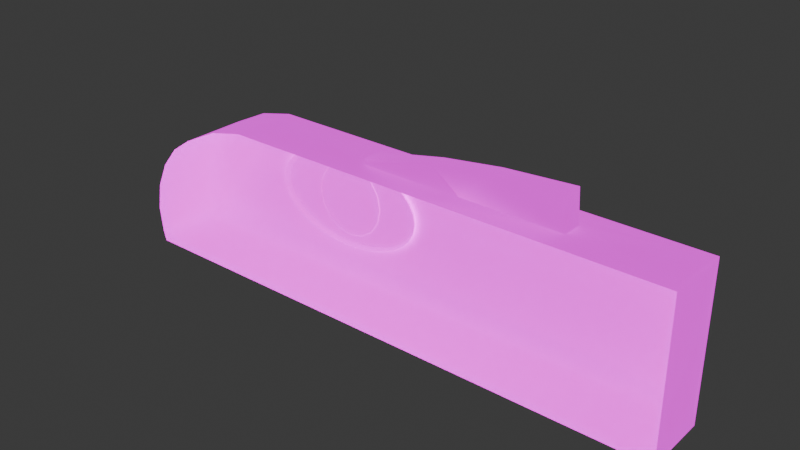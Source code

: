 # Source: eye-fish.blend  (saved by Blender 4.3.32; exported with 4.5.12 LTS)
import bpy
from mathutils import Matrix  # noqa: F401  (used for matrix-valued properties, if any)

bpy.ops.wm.read_factory_settings(use_empty=True)
scene = bpy.context.scene
scene.name = 'Scene'

# ---- collections
col_collection = bpy.data.collections.new('Collection'); scene.collection.children.link(col_collection)

# ---- images (referenced by path relative to the original .blend; pixels are not part of the script)
import os
ASSET_DIR = os.environ.get("B2B_ASSET_DIR", "")  # directory of the original .blend (textures are referenced by path, not embedded)
HERE = os.path.dirname(os.path.abspath(__file__))  # packed textures are extracted next to this script under _unpacked/

def load_image(name, relpath, width, height, colorspace="sRGB"):
    """Load a texture the original file referenced (path relative to the .blend, or extracted next to this script)."""
    p = next((c for c in (os.path.join(HERE, relpath), os.path.join(ASSET_DIR, relpath)) if relpath and os.path.exists(c)), "")
    if p:
        img = bpy.data.images.load(p, check_existing=True)
        img.name = name
    else:  # same state as the original file: an image datablock whose file is absent (Cycles renders it pink)
        img = bpy.data.images.new(name, width, height)
        img.source = "FILE"
        img.filepath = "//" + (relpath or name)
    img.colorspace_settings.name = colorspace
    return img
img_eye_fish_color = load_image('eye-fish-color', 'eye-fish-color.png', 1024, 1024, 'sRGB')
img_eye_fish_light = load_image('eye-fish-light', 'eye-fish-light.png', 1024, 1024, 'sRGB')

# ---- materials (node trees are filled in below, after node groups)
mat_material_001 = bpy.data.materials.new('Material.001')

# ---- material node trees
mat_material_001.use_nodes = True; mat_material_001.node_tree.nodes.clear()
_N = mat_material_001.node_tree.nodes; _L = mat_material_001.node_tree.links
n0 = _N.new('ShaderNodeBsdfPrincipled'); n0.name = 'Principled BSDF'; n0.location = (10, 300)
n0.inputs[28].default_value = 1.0
n1 = _N.new('ShaderNodeOutputMaterial'); n1.name = 'Material Output'; n1.location = (300, 300)
n2 = _N.new('ShaderNodeTexImage'); n2.name = 'Image Texture'; n2.location = (-241, 205)
n2.width = 168
n2.hide = True
n2.image = img_eye_fish_color
n3 = _N.new('ShaderNodeTexImage'); n3.name = 'Image Texture.001'; n3.location = (-238, 30)
n3.width = 174
n3.hide = True
n3.image = img_eye_fish_light
_L.new(n0.outputs[0], n1.inputs[0])
_L.new(n2.outputs[0], n0.inputs[0])
_L.new(n3.outputs[0], n0.inputs[27])
n1.is_active_output = True

# ---- world
world_world = bpy.data.worlds.new('World'); scene.world = world_world
world_world.use_nodes = True; world_world.node_tree.nodes.clear()
_N = world_world.node_tree.nodes; _L = world_world.node_tree.links
n0 = _N.new('ShaderNodeOutputWorld'); n0.name = 'World Output'; n0.location = (300, 300)
n1 = _N.new('ShaderNodeBackground'); n1.name = 'Background'; n1.location = (10, 300)
n1.inputs[0].default_value = (0.05088, 0.05088, 0.05088, 1.0)
_L.new(n1.outputs[0], n0.inputs[0])
n0.is_active_output = True
world_world.color = (0.05088, 0.05088, 0.05088)
world_world.sun_shadow_jitter_overblur = 0.0

# ---- meshes
me_eyefish = bpy.data.meshes.new('EyeFish')
me_eyefish.from_pydata([(4.772e-08, 0.9029, 2.512), (1.962e-08, 0.3346, 1.287), (3.848e-08, 0.8751, 2.134), (3.232e-08, 0.7944, 1.792), (2.616e-08, 0.6686, 1.521), (2e-08, 0.5102, 1.347), (0.2809, 0.9029, 2.528), (0.694, 0.3346, 1.326), (0.4086, 0.8751, 2.157), (0.5237, 0.7944, 1.822), (0.6151, 0.6686, 1.556), (0.6738, 0.5102, 1.385), (0.551, 0.9029, 2.576), (1.361, 0.3346, 1.444), (0.8015, 0.8751, 2.226), (1.027, 0.7944, 1.91), (1.207, 0.6686, 1.66), (1.322, 0.5102, 1.499), (0.8, 0.9029, 2.653), (1.976, 0.3346, 1.634), (1.164, 0.8751, 2.338), (1.491, 0.7944, 2.054), (1.752, 0.6686, 1.828), (1.919, 0.5102, 1.684), (1.018, 0.9029, 2.756), (2.516, 0.3346, 1.89), (1.481, 0.8751, 2.489), (1.898, 0.7944, 2.247), (2.23, 0.6686, 2.055), (2.442, 0.5102, 1.932), (1.197, 0.9029, 2.883), (2.958, 0.3346, 2.202), (1.741, 0.8751, 2.672), (2.232, 0.7944, 2.482), (2.622, 0.6686, 2.332), (2.872, 0.5102, 2.235), (1.33, 0.9029, 3.027), (3.287, 0.3346, 2.558), (1.935, 0.8751, 2.882), (2.48, 0.7944, 2.751), (2.913, 0.6686, 2.647), (3.191, 0.5102, 2.581), (1.412, 0.9029, 3.183), (3.489, 0.3346, 2.944), (2.054, 0.8751, 3.109), (2.633, 0.7944, 3.042), (3.092, 0.6686, 2.99), (3.387, 0.5102, 2.956), (1.44, 0.9029, 3.346), (3.558, 0.3346, 3.346), (2.094, 0.8751, 3.346), (2.685, 0.7944, 3.346), (3.153, 0.6686, 3.346), (3.454, 0.5102, 3.346), (1.412, 0.9029, 3.508), (3.489, 0.3346, 3.747), (2.054, 0.8751, 3.582), (2.633, 0.7944, 3.649), (3.092, 0.6686, 3.701), (3.387, 0.5102, 3.735), (1.33, 0.9029, 3.664), (3.287, 0.3346, 4.133), (1.935, 0.8751, 3.809), (2.48, 0.7944, 3.94), (2.913, 0.6686, 4.044), (3.191, 0.5102, 4.11), (1.197, 0.9029, 3.808), (2.958, 0.3346, 4.489), (1.741, 0.8751, 4.019), (2.232, 0.7944, 4.209), (2.622, 0.6686, 4.359), (2.872, 0.5102, 4.456), (1.018, 0.9029, 3.935), (2.516, 0.3346, 4.801), (1.481, 0.8751, 4.202), (1.898, 0.7944, 4.444), (2.23, 0.6686, 4.636), (2.442, 0.5102, 4.759), (0.8, 0.9029, 4.038), (1.976, 0.3346, 5.057), (1.164, 0.8751, 4.353), (1.491, 0.7944, 4.637), (1.752, 0.6686, 4.863), (1.919, 0.5102, 5.007), (0.551, 0.9029, 4.115), (1.361, 0.3346, 5.247), (0.8015, 0.8751, 4.465), (1.027, 0.7944, 4.781), (1.207, 0.6686, 5.031), (1.322, 0.5102, 5.192), (0.2809, 0.9029, 4.163), (0.694, 0.3346, 5.365), (0.4086, 0.8751, 4.534), (0.5237, 0.7944, 4.869), (0.6151, 0.6686, 5.135), (0.6738, 0.5102, 5.306), (1.076e-08, 0.9029, 4.179), (1.962e-08, 0.3346, 5.404), (1.384e-08, 0.8751, 4.557), (1.692e-08, 0.7944, 4.899), (1.692e-08, 0.6686, 5.17), (2e-08, 0.5102, 5.344), (-0.2809, 0.9029, 4.163), (-0.694, 0.3346, 5.365), (-0.4086, 0.8751, 4.534), (-0.5237, 0.7944, 4.869), (-0.6151, 0.6686, 5.135), (-0.6738, 0.5102, 5.306), (-0.551, 0.9029, 4.115), (-1.361, 0.3346, 5.247), (-0.8015, 0.8751, 4.465), (-1.027, 0.7944, 4.781), (-1.207, 0.6686, 5.031), (-1.322, 0.5102, 5.192), (-0.8, 0.9029, 4.038), (-1.976, 0.3346, 5.057), (-1.164, 0.8751, 4.353), (-1.491, 0.7944, 4.637), (-1.752, 0.6686, 4.863), (-1.919, 0.5102, 5.007), (-1.018, 0.9029, 3.935), (-2.516, 0.3346, 4.801), (-1.481, 0.8751, 4.202), (-1.898, 0.7944, 4.444), (-2.23, 0.6686, 4.636), (-2.442, 0.5102, 4.759), (-1.197, 0.9029, 3.808), (-2.958, 0.3346, 4.489), (-1.741, 0.8751, 4.019), (-2.232, 0.7944, 4.209), (-2.622, 0.6686, 4.359), (-2.872, 0.5102, 4.456), (-1.33, 0.9029, 3.664), (-3.287, 0.3346, 4.133), (-1.935, 0.8751, 3.809), (-2.48, 0.7944, 3.94), (-2.913, 0.6686, 4.044), (-3.191, 0.5102, 4.11), (-1.412, 0.9029, 3.508), (-3.489, 0.3346, 3.747), (-2.054, 0.8751, 3.582), (-2.633, 0.7944, 3.649), (-3.092, 0.6686, 3.701), (-3.387, 0.5102, 3.735), (-1.44, 0.9029, 3.346), (-3.558, 0.3346, 3.346), (-2.094, 0.8751, 3.346), (-2.685, 0.7944, 3.346), (-3.153, 0.6686, 3.346), (-3.454, 0.5102, 3.346), (-1.412, 0.9029, 3.183), (-3.489, 0.3346, 2.944), (-2.054, 0.8751, 3.109), (-2.633, 0.7944, 3.042), (-3.092, 0.6686, 2.99), (-3.387, 0.5102, 2.956), (-1.33, 0.9029, 3.027), (-3.287, 0.3346, 2.558), (-1.935, 0.8751, 2.882), (-2.48, 0.7944, 2.751), (-2.913, 0.6686, 2.647), (-3.191, 0.5102, 2.581), (-1.197, 0.9029, 2.883), (-2.958, 0.3346, 2.202), (-1.741, 0.8751, 2.672), (-2.232, 0.7944, 2.482), (-2.622, 0.6686, 2.332), (-2.872, 0.5102, 2.235), (-1.018, 0.9029, 2.756), (-2.516, 0.3346, 1.89), (-1.481, 0.8751, 2.489), (-1.898, 0.7944, 2.247), (-2.23, 0.6686, 2.055), (-2.442, 0.5102, 1.932), (-0.8, 0.9029, 2.653), (-1.976, 0.3346, 1.634), (-1.164, 0.8751, 2.338), (-1.491, 0.7944, 2.054), (-1.752, 0.6686, 1.828), (-1.919, 0.5102, 1.684), (-0.551, 0.9029, 2.576), (-1.361, 0.3346, 1.444), (-0.8015, 0.8751, 2.226), (-1.027, 0.7944, 1.91), (-1.207, 0.6686, 1.66), (-1.322, 0.5102, 1.499), (-0.2809, 0.9029, 2.528), (-0.694, 0.3346, 1.326), (-0.4086, 0.8751, 2.157), (-0.5237, 0.7944, 1.822), (-0.6151, 0.6686, 1.556), (-0.6738, 0.5102, 1.385), (-7.996, -2.834, 0.07261), (16.05, -2.834, 0.009703), (16.05, -2.834, 6.513), (16.05, -2.834, 3.261), (-5.864, -2.834, 5.392), (-8.109, -2.834, 0.5048), (-6.788, -2.834, 4.757), (-7.534, -2.834, 3.854), (-8.031, -2.834, 2.773), (-8.229, -2.834, 1.619), (-5.517, 0.5401, 3.704), (-7.387, 0.5401, 0.6378), (-7.996, -0.02665, 0.07261), (-3.634, 0.5401, 5.957), (2.95, -1.021, 6.523), (15.48, 0.5401, 0.578), (16.05, -0.02665, 0.009703), (15.48, 0.5401, 5.946), (11.58, -1.021, 6.513), (15.48, 0.5401, 3.273), (16.05, -0.02665, 3.261), (-7.532, 0.5401, 1.217), (-8.109, -0.02665, 0.5048), (-5.864, -0.02665, 5.392), (-5.768, 0.5401, 4.922), (-8.229, -0.02665, 1.619), (-7.608, 0.5401, 2.096), (-8.031, -0.02665, 2.773), (-7.426, 0.5401, 2.997), (-7.534, -0.02665, 3.854), (-7.018, 0.5401, 3.816), (-6.788, -0.02665, 4.757), (-6.445, 0.5401, 4.473), (11.58, -1.84, 6.513), (2.95, -1.84, 6.523), (16.05, -0.02665, 6.513), (11.58, -1.707, 7.984), (2.951, -1.84, 6.754), (2.951, -1.021, 6.754), (11.58, -1.154, 7.984), (7.264, -1.84, 6.518), (6.253, -0.02665, 6.518), (5.922, 0.5401, 5.952), (6.253, -2.834, 6.518), (7.264, -1.021, 6.518), (8.548, -1.754, 7.76), (6.007, -1.793, 7.399), (7.264, -1.84, 6.518), (6.007, -1.068, 7.399), (8.548, -1.107, 7.76), (7.264, -1.021, 6.518), (-2.746, -2.713, 6.523), (-4.254, -2.834, 6.176), (-2.746, -2.834, 6.523), (-4.254, -0.02665, 6.176), (-2.746, -0.1483, 6.523), (-2.746, -0.02665, 6.523), (-3.632, 0.5312, 5.966), (-2.28e-08, 0.9391, 3.55), (1.171e-09, 0.5158, 4.909), (-1.381e-08, 0.9069, 4.07), (-4.822e-09, 0.8151, 4.511), (-1.826e-09, 0.6778, 4.805), (0.09573, 0.9391, 3.531), (0.6156, 0.5158, 4.786), (0.2947, 0.9069, 4.011), (0.4633, 0.8151, 4.419), (0.576, 0.6778, 4.691), (0.1769, 0.9391, 3.477), (1.137, 0.5158, 4.437), (0.5445, 0.9069, 3.844), (0.8561, 0.8151, 4.156), (1.064, 0.6778, 4.364), (0.2311, 0.9391, 3.396), (1.486, 0.5158, 3.916), (0.7114, 0.9069, 3.595), (1.119, 0.8151, 3.763), (1.391, 0.6778, 3.876), (0.2502, 0.9391, 3.3), (1.609, 0.5158, 3.3), (0.77, 0.9069, 3.3), (1.211, 0.8151, 3.3), (1.505, 0.6778, 3.3), (0.2311, 0.9391, 3.204), (1.486, 0.5158, 2.684), (0.7114, 0.9069, 3.005), (1.119, 0.8151, 2.837), (1.391, 0.6778, 2.724), (0.1769, 0.9391, 3.123), (1.137, 0.5158, 2.163), (0.5445, 0.9069, 2.756), (0.8561, 0.8151, 2.444), (1.064, 0.6778, 2.236), (0.09573, 0.9391, 3.069), (0.6156, 0.5158, 1.814), (0.2947, 0.9069, 2.589), (0.4633, 0.8151, 2.181), (0.576, 0.6778, 1.909), (-2.28e-08, 0.9391, 3.05), (1.171e-09, 0.5158, 1.691), (-1.381e-08, 0.9069, 2.53), (-4.822e-09, 0.8151, 2.089), (-1.826e-09, 0.6778, 1.795), (-0.09573, 0.9391, 3.069), (-0.6156, 0.5158, 1.814), (-0.2947, 0.9069, 2.589), (-0.4633, 0.8151, 2.181), (-0.576, 0.6778, 1.909), (-0.1769, 0.9391, 3.123), (-1.137, 0.5158, 2.163), (-0.5445, 0.9069, 2.756), (-0.8561, 0.8151, 2.444), (-1.064, 0.6778, 2.236), (-0.2311, 0.9391, 3.204), (-1.486, 0.5158, 2.684), (-0.7114, 0.9069, 3.005), (-1.119, 0.8151, 2.837), (-1.391, 0.6778, 2.724), (-0.2502, 0.9391, 3.3), (-1.609, 0.5158, 3.3), (-0.77, 0.9069, 3.3), (-1.211, 0.8151, 3.3), (-1.505, 0.6778, 3.3), (-0.2311, 0.9391, 3.396), (-1.486, 0.5158, 3.916), (-0.7114, 0.9069, 3.595), (-1.119, 0.8151, 3.763), (-1.391, 0.6778, 3.876), (-0.1769, 0.9391, 3.477), (-1.137, 0.5158, 4.437), (-0.5445, 0.9069, 3.844), (-0.8561, 0.8151, 4.156), (-1.064, 0.6778, 4.364), (-0.09573, 0.9391, 3.531), (-0.6156, 0.5158, 4.786), (-0.2947, 0.9069, 4.011), (-0.4633, 0.8151, 4.419), (-0.576, 0.6778, 4.691)], [], [(7, 1, 5, 11), (11, 5, 4, 10), (10, 4, 3, 9), (9, 3, 2, 8), (8, 2, 0, 6), (13, 7, 11, 17), (17, 11, 10, 16), (16, 10, 9, 15), (15, 9, 8, 14), (14, 8, 6, 12), (19, 13, 17, 23), (23, 17, 16, 22), (22, 16, 15, 21), (21, 15, 14, 20), (20, 14, 12, 18), (25, 19, 23, 29), (29, 23, 22, 28), (28, 22, 21, 27), (27, 21, 20, 26), (26, 20, 18, 24), (31, 25, 29, 35), (35, 29, 28, 34), (34, 28, 27, 33), (33, 27, 26, 32), (32, 26, 24, 30), (37, 31, 35, 41), (41, 35, 34, 40), (40, 34, 33, 39), (39, 33, 32, 38), (38, 32, 30, 36), (43, 37, 41, 47), (47, 41, 40, 46), (46, 40, 39, 45), (45, 39, 38, 44), (44, 38, 36, 42), (49, 43, 47, 53), (53, 47, 46, 52), (52, 46, 45, 51), (51, 45, 44, 50), (50, 44, 42, 48), (55, 49, 53, 59), (59, 53, 52, 58), (58, 52, 51, 57), (57, 51, 50, 56), (56, 50, 48, 54), (61, 55, 59, 65), (65, 59, 58, 64), (64, 58, 57, 63), (63, 57, 56, 62), (62, 56, 54, 60), (67, 61, 65, 71), (71, 65, 64, 70), (70, 64, 63, 69), (69, 63, 62, 68), (68, 62, 60, 66), (73, 67, 71, 77), (77, 71, 70, 76), (76, 70, 69, 75), (75, 69, 68, 74), (74, 68, 66, 72), (79, 73, 77, 83), (83, 77, 76, 82), (82, 76, 75, 81), (81, 75, 74, 80), (80, 74, 72, 78), (85, 79, 83, 89), (89, 83, 82, 88), (88, 82, 81, 87), (87, 81, 80, 86), (86, 80, 78, 84), (91, 85, 89, 95), (95, 89, 88, 94), (94, 88, 87, 93), (93, 87, 86, 92), (92, 86, 84, 90), (97, 91, 95, 101), (101, 95, 94, 100), (100, 94, 93, 99), (99, 93, 92, 98), (98, 92, 90, 96), (103, 97, 101, 107), (107, 101, 100, 106), (106, 100, 99, 105), (105, 99, 98, 104), (104, 98, 96, 102), (109, 103, 107, 113), (113, 107, 106, 112), (112, 106, 105, 111), (111, 105, 104, 110), (110, 104, 102, 108), (115, 109, 113, 119), (119, 113, 112, 118), (118, 112, 111, 117), (117, 111, 110, 116), (116, 110, 108, 114), (121, 115, 119, 125), (125, 119, 118, 124), (124, 118, 117, 123), (123, 117, 116, 122), (122, 116, 114, 120), (127, 121, 125, 131), (131, 125, 124, 130), (130, 124, 123, 129), (129, 123, 122, 128), (128, 122, 120, 126), (133, 127, 131, 137), (137, 131, 130, 136), (136, 130, 129, 135), (135, 129, 128, 134), (134, 128, 126, 132), (139, 133, 137, 143), (143, 137, 136, 142), (142, 136, 135, 141), (141, 135, 134, 140), (140, 134, 132, 138), (145, 139, 143, 149), (149, 143, 142, 148), (148, 142, 141, 147), (147, 141, 140, 146), (146, 140, 138, 144), (151, 145, 149, 155), (155, 149, 148, 154), (154, 148, 147, 153), (153, 147, 146, 152), (152, 146, 144, 150), (157, 151, 155, 161), (161, 155, 154, 160), (160, 154, 153, 159), (159, 153, 152, 158), (158, 152, 150, 156), (163, 157, 161, 167), (167, 161, 160, 166), (166, 160, 159, 165), (165, 159, 158, 164), (164, 158, 156, 162), (169, 163, 167, 173), (173, 167, 166, 172), (172, 166, 165, 171), (171, 165, 164, 170), (170, 164, 162, 168), (175, 169, 173, 179), (179, 173, 172, 178), (178, 172, 171, 177), (177, 171, 170, 176), (176, 170, 168, 174), (181, 175, 179, 185), (185, 179, 178, 184), (184, 178, 177, 183), (183, 177, 176, 182), (182, 176, 174, 180), (187, 181, 185, 191), (191, 185, 184, 190), (190, 184, 183, 189), (189, 183, 182, 188), (188, 182, 180, 186), (1, 187, 191, 5), (5, 191, 190, 4), (4, 190, 189, 3), (3, 189, 188, 2), (2, 188, 186, 0), (232, 226, 243, 245, 235), (213, 218, 202), (212, 227, 194, 195), (203, 213, 202, 211, 207), (202, 216, 205, 234, 209, 211), (208, 212, 195, 193), (192, 197, 214, 204), (201, 217, 214, 197), (199, 221, 219, 200), (198, 223, 221, 199), (200, 219, 217, 201), (224, 216, 202), (222, 224, 202), (220, 222, 202), (218, 220, 202), (196, 215, 223, 198), (206, 226, 229, 230), (208, 204, 203, 207), (233, 227, 209, 234), (212, 208, 207, 211), (227, 212, 211, 209), (214, 217, 218, 213), (217, 219, 220, 218), (219, 221, 222, 220), (221, 223, 224, 222), (223, 215, 216, 224), (206, 236, 233, 248, 247), (213, 203, 204, 214), (204, 208, 193, 192), (226, 206, 247, 243), (236, 210, 227, 233), (249, 248, 233, 234, 205), (210, 225, 194, 227), (210, 236, 242, 241, 231), (225, 210, 231, 228), (240, 230, 229, 238), (231, 241, 237, 228), (236, 206, 230, 240, 242), (232, 225, 228, 237, 239), (225, 232, 235, 194), (205, 216, 215, 246, 249), (237, 238, 239), (240, 241, 242), (240, 238, 237, 241), (226, 232, 239, 238, 229), (243, 244, 245), (246, 247, 248, 249), (243, 247, 246, 244), (196, 244, 246, 215), (251, 256, 259, 254), (254, 259, 258, 253), (253, 258, 257, 252), (252, 257, 255, 250), (256, 261, 264, 259), (259, 264, 263, 258), (258, 263, 262, 257), (257, 262, 260, 255), (261, 266, 269, 264), (264, 269, 268, 263), (263, 268, 267, 262), (262, 267, 265, 260), (266, 271, 274, 269), (269, 274, 273, 268), (268, 273, 272, 267), (267, 272, 270, 265), (271, 276, 279, 274), (274, 279, 278, 273), (273, 278, 277, 272), (272, 277, 275, 270), (276, 281, 284, 279), (279, 284, 283, 278), (278, 283, 282, 277), (277, 282, 280, 275), (281, 286, 289, 284), (284, 289, 288, 283), (283, 288, 287, 282), (282, 287, 285, 280), (286, 291, 294, 289), (289, 294, 293, 288), (288, 293, 292, 287), (287, 292, 290, 285), (291, 296, 299, 294), (294, 299, 298, 293), (293, 298, 297, 292), (292, 297, 295, 290), (296, 301, 304, 299), (299, 304, 303, 298), (298, 303, 302, 297), (297, 302, 300, 295), (301, 306, 309, 304), (304, 309, 308, 303), (303, 308, 307, 302), (302, 307, 305, 300), (306, 311, 314, 309), (309, 314, 313, 308), (308, 313, 312, 307), (307, 312, 310, 305), (311, 316, 319, 314), (314, 319, 318, 313), (313, 318, 317, 312), (312, 317, 315, 310), (316, 321, 324, 319), (319, 324, 323, 318), (318, 323, 322, 317), (317, 322, 320, 315), (321, 326, 329, 324), (324, 329, 328, 323), (323, 328, 327, 322), (322, 327, 325, 320), (326, 251, 254, 329), (329, 254, 253, 328), (328, 253, 252, 327), (327, 252, 250, 325), (250, 255, 260, 265, 270, 275, 280, 285, 290, 295, 300, 305, 310, 315, 320, 325)])
me_eyefish.polygons.foreach_set('use_smooth', [True] * 274)
_uv = me_eyefish.uv_layers.new(name='UVMap')
_uv.uv.foreach_set('vector', [0.7747, 0.5346, 0.7737, 0.506, 0.7814, 0.5059, 0.7824, 0.5336, 0.7824, 0.5336, 0.7814, 0.5059, 0.7898, 0.5055, 0.7907, 0.5308, 0.7018, 0.1241, 0.7018, 0.1496, 0.6907, 0.149, 0.6907, 0.1273, 0.6907, 0.1273, 0.6907, 0.149, 0.6766, 0.1482, 0.6766, 0.1312, 0.6766, 0.1312, 0.6766, 0.1482, 0.661, 0.1473, 0.661, 0.1356, 0.7767, 0.5619, 0.7747, 0.5346, 0.7824, 0.5336, 0.7843, 0.5601, 0.7843, 0.5601, 0.7824, 0.5336, 0.7907, 0.5308, 0.7924, 0.555, 0.6989, 0.09946, 0.7018, 0.1241, 0.6907, 0.1273, 0.6882, 0.1063, 0.6882, 0.1063, 0.6907, 0.1273, 0.6766, 0.1312, 0.6747, 0.1149, 0.6747, 0.1149, 0.6766, 0.1312, 0.661, 0.1356, 0.6597, 0.1244, 0.7795, 0.5868, 0.7767, 0.5619, 0.7843, 0.5601, 0.787, 0.5843, 0.787, 0.5843, 0.7843, 0.5601, 0.7924, 0.555, 0.795, 0.5771, 0.6932, 0.07656, 0.6989, 0.09946, 0.6882, 0.1063, 0.6834, 0.08678, 0.6834, 0.08678, 0.6882, 0.1063, 0.6747, 0.1149, 0.6709, 0.09965, 0.6709, 0.09965, 0.6747, 0.1149, 0.6597, 0.1244, 0.6571, 0.1139, 0.7831, 0.6085, 0.7795, 0.5868, 0.787, 0.5843, 0.7905, 0.6054, 0.6905, 0.04781, 0.6995, 0.07, 0.6932, 0.07656, 0.685, 0.0563, 0.685, 0.0563, 0.6932, 0.07656, 0.6834, 0.08678, 0.6763, 0.06953, 0.6763, 0.06953, 0.6834, 0.08678, 0.6709, 0.09965, 0.6654, 0.08619, 0.6654, 0.08619, 0.6709, 0.09965, 0.6571, 0.1139, 0.6533, 0.1047, 0.7874, 0.6261, 0.7831, 0.6085, 0.7905, 0.6054, 0.7946, 0.6224, 0.679, 0.02937, 0.6905, 0.04781, 0.685, 0.0563, 0.6745, 0.03947, 0.6745, 0.03947, 0.685, 0.0563, 0.6763, 0.06953, 0.6674, 0.05519, 0.6674, 0.05519, 0.6763, 0.06953, 0.6654, 0.08619, 0.6585, 0.07501, 0.6585, 0.07501, 0.6654, 0.08619, 0.6533, 0.1047, 0.6485, 0.09698, 0.8234, 0.08259, 0.8206, 0.0973, 0.8127, 0.09593, 0.8155, 0.08164, 0.6655, 0.01538, 0.679, 0.02937, 0.6745, 0.03947, 0.6622, 0.0267, 0.6622, 0.0267, 0.6745, 0.03947, 0.6674, 0.05519, 0.6569, 0.04432, 0.6569, 0.04432, 0.6674, 0.05519, 0.6585, 0.07501, 0.6503, 0.06653, 0.6503, 0.06653, 0.6585, 0.07501, 0.6485, 0.09698, 0.6429, 0.09114, 0.8251, 0.06662, 0.8234, 0.08259, 0.8155, 0.08164, 0.8172, 0.06613, 0.6505, 0.006382, 0.6655, 0.01538, 0.6622, 0.0267, 0.6484, 0.01848, 0.6484, 0.01848, 0.6622, 0.0267, 0.6569, 0.04432, 0.6452, 0.03733, 0.6452, 0.03733, 0.6569, 0.04432, 0.6503, 0.06653, 0.6412, 0.06108, 0.6412, 0.06108, 0.6503, 0.06653, 0.6429, 0.09114, 0.6366, 0.08739, 0.8257, 0.05001, 0.8251, 0.06662, 0.8172, 0.06613, 0.8177, 0.05001, 0.6345, 0.002725, 0.6505, 0.006382, 0.6484, 0.01848, 0.6339, 0.01515, 0.6339, 0.01515, 0.6484, 0.01848, 0.6452, 0.03733, 0.6329, 0.03449, 0.6329, 0.03449, 0.6452, 0.03733, 0.6412, 0.06108, 0.6315, 0.05886, 0.6315, 0.05886, 0.6412, 0.06108, 0.6366, 0.08739, 0.63, 0.08587, 0.8251, 0.03341, 0.8257, 0.05001, 0.8177, 0.05001, 0.8172, 0.03389, 0.6183, 0.004548, 0.6345, 0.002725, 0.6339, 0.01515, 0.6191, 0.01681, 0.6191, 0.01681, 0.6339, 0.01515, 0.6329, 0.03449, 0.6202, 0.0359, 0.6202, 0.0359, 0.6329, 0.03449, 0.6315, 0.05886, 0.6217, 0.05996, 0.6217, 0.05996, 0.6315, 0.05886, 0.63, 0.08587, 0.6232, 0.08663, 0.8234, 0.01744, 0.8251, 0.03341, 0.8172, 0.03389, 0.8155, 0.01839, 0.6023, 0.01178, 0.6183, 0.004548, 0.6191, 0.01681, 0.6045, 0.02341, 0.6045, 0.02341, 0.6191, 0.01681, 0.6202, 0.0359, 0.6078, 0.04153, 0.6078, 0.04153, 0.6202, 0.0359, 0.6217, 0.05996, 0.612, 0.06435, 0.612, 0.06435, 0.6217, 0.05996, 0.6232, 0.08663, 0.6166, 0.08964, 0.8206, 0.002726, 0.8234, 0.01744, 0.8155, 0.01839, 0.8127, 0.004103, 0.5873, 0.02414, 0.6023, 0.01178, 0.6045, 0.02341, 0.5908, 0.0347, 0.5908, 0.0347, 0.6045, 0.02341, 0.6078, 0.04153, 0.5962, 0.05113, 0.5962, 0.05113, 0.6078, 0.04153, 0.612, 0.06435, 0.6029, 0.07184, 0.6029, 0.07184, 0.612, 0.06435, 0.6166, 0.08964, 0.6103, 0.0948, 0.8049, 0.385, 0.8069, 0.3675, 0.8143, 0.3711, 0.8123, 0.3881, 0.5738, 0.04116, 0.5873, 0.02414, 0.5908, 0.0347, 0.5785, 0.05023, 0.5785, 0.05023, 0.5908, 0.0347, 0.5962, 0.05113, 0.5857, 0.06436, 0.5857, 0.06436, 0.5962, 0.05113, 0.6029, 0.07184, 0.5947, 0.08216, 0.5947, 0.08216, 0.6029, 0.07184, 0.6103, 0.0948, 0.6047, 0.1019, 0.8032, 0.4066, 0.8049, 0.385, 0.8123, 0.3881, 0.8106, 0.4091, 0.5623, 0.06218, 0.5738, 0.04116, 0.5785, 0.05023, 0.568, 0.06942, 0.568, 0.06942, 0.5785, 0.05023, 0.5857, 0.06436, 0.5767, 0.0807, 0.5767, 0.0807, 0.5857, 0.06436, 0.5947, 0.08216, 0.5877, 0.09491, 0.5877, 0.09491, 0.5947, 0.08216, 0.6047, 0.1019, 0.5999, 0.1107, 0.8018, 0.4316, 0.8032, 0.4066, 0.8106, 0.4091, 0.8093, 0.4333, 0.5533, 0.08639, 0.5623, 0.06218, 0.568, 0.06942, 0.5597, 0.09153, 0.5597, 0.09153, 0.568, 0.06942, 0.5767, 0.0807, 0.5697, 0.09952, 0.5697, 0.09952, 0.5767, 0.0807, 0.5877, 0.09491, 0.5822, 0.1096, 0.5822, 0.1096, 0.5877, 0.09491, 0.5999, 0.1107, 0.5961, 0.1208, 0.8009, 0.4588, 0.8018, 0.4316, 0.8093, 0.4333, 0.8084, 0.4598, 0.5471, 0.1129, 0.5533, 0.08639, 0.5597, 0.09153, 0.5541, 0.1157, 0.5541, 0.1157, 0.5597, 0.09153, 0.5697, 0.09952, 0.5649, 0.1201, 0.5649, 0.1201, 0.5697, 0.09952, 0.5822, 0.1096, 0.5785, 0.1256, 0.5785, 0.1256, 0.5822, 0.1096, 0.5961, 0.1208, 0.5935, 0.1318, 0.8004, 0.4874, 0.8009, 0.4588, 0.8084, 0.4598, 0.808, 0.4875, 0.808, 0.4875, 0.8084, 0.4598, 0.8159, 0.4626, 0.8155, 0.4879, 0.5512, 0.141, 0.5541, 0.1157, 0.5649, 0.1201, 0.5624, 0.1417, 0.5624, 0.1417, 0.5649, 0.1201, 0.5785, 0.1256, 0.5766, 0.1425, 0.5766, 0.1425, 0.5785, 0.1256, 0.5935, 0.1318, 0.5922, 0.1433, 0.8004, 0.5161, 0.8004, 0.4874, 0.808, 0.4875, 0.808, 0.5154, 0.808, 0.5154, 0.808, 0.4875, 0.8155, 0.4879, 0.8155, 0.5134, 0.5512, 0.1665, 0.5512, 0.141, 0.5624, 0.1417, 0.5624, 0.1633, 0.5624, 0.1633, 0.5624, 0.1417, 0.5766, 0.1425, 0.5766, 0.1594, 0.5766, 0.1594, 0.5766, 0.1425, 0.5922, 0.1433, 0.5922, 0.155, 0.8009, 0.5439, 0.8004, 0.5161, 0.808, 0.5154, 0.8084, 0.5424, 0.8084, 0.5424, 0.808, 0.5154, 0.8155, 0.5134, 0.8159, 0.5381, 0.5541, 0.1911, 0.5512, 0.1665, 0.5624, 0.1633, 0.5649, 0.1843, 0.5649, 0.1843, 0.5624, 0.1633, 0.5766, 0.1594, 0.5785, 0.1758, 0.5785, 0.1758, 0.5766, 0.1594, 0.5922, 0.155, 0.5935, 0.1662, 0.8018, 0.5698, 0.8009, 0.5439, 0.8084, 0.5424, 0.8093, 0.5675, 0.5533, 0.2206, 0.5471, 0.1955, 0.5541, 0.1911, 0.5597, 0.214, 0.5597, 0.214, 0.5541, 0.1911, 0.5649, 0.1843, 0.5697, 0.2038, 0.5697, 0.2038, 0.5649, 0.1843, 0.5785, 0.1758, 0.5822, 0.191, 0.5822, 0.191, 0.5785, 0.1758, 0.5935, 0.1662, 0.5961, 0.1767, 0.8032, 0.5927, 0.8018, 0.5698, 0.8093, 0.5675, 0.8106, 0.5897, 0.5623, 0.2428, 0.5533, 0.2206, 0.5597, 0.214, 0.568, 0.2343, 0.568, 0.2343, 0.5597, 0.214, 0.5697, 0.2038, 0.5767, 0.2211, 0.5767, 0.2211, 0.5697, 0.2038, 0.5822, 0.191, 0.5877, 0.2044, 0.5877, 0.2044, 0.5822, 0.191, 0.5961, 0.1767, 0.5999, 0.186, 0.8049, 0.6117, 0.8032, 0.5927, 0.8106, 0.5897, 0.8123, 0.6082, 0.5738, 0.2612, 0.5623, 0.2428, 0.568, 0.2343, 0.5785, 0.2511, 0.5785, 0.2511, 0.568, 0.2343, 0.5767, 0.2211, 0.5857, 0.2354, 0.5857, 0.2354, 0.5767, 0.2211, 0.5877, 0.2044, 0.5947, 0.2156, 0.5947, 0.2156, 0.5877, 0.2044, 0.5999, 0.186, 0.6047, 0.1936, 0.8222, 0.482, 0.8239, 0.4668, 0.8316, 0.4679, 0.83, 0.4827, 0.5873, 0.2752, 0.5738, 0.2612, 0.5785, 0.2511, 0.5908, 0.2639, 0.5908, 0.2639, 0.5785, 0.2511, 0.5857, 0.2354, 0.5962, 0.2463, 0.5962, 0.2463, 0.5857, 0.2354, 0.5947, 0.2156, 0.6029, 0.2241, 0.6029, 0.2241, 0.5947, 0.2156, 0.6047, 0.1936, 0.6103, 0.1995, 0.8214, 0.4983, 0.8222, 0.482, 0.83, 0.4827, 0.8292, 0.4985, 0.6023, 0.2842, 0.5873, 0.2752, 0.5908, 0.2639, 0.6045, 0.2721, 0.6045, 0.2721, 0.5908, 0.2639, 0.5962, 0.2463, 0.6078, 0.2533, 0.6078, 0.2533, 0.5962, 0.2463, 0.6029, 0.2241, 0.612, 0.2295, 0.612, 0.2295, 0.6029, 0.2241, 0.6103, 0.1995, 0.6166, 0.2032, 0.8214, 0.515, 0.8214, 0.4983, 0.8292, 0.4985, 0.8292, 0.5147, 0.6183, 0.2879, 0.6023, 0.2842, 0.6045, 0.2721, 0.6191, 0.2755, 0.6191, 0.2755, 0.6045, 0.2721, 0.6078, 0.2533, 0.6202, 0.2561, 0.6202, 0.2561, 0.6078, 0.2533, 0.612, 0.2295, 0.6217, 0.2318, 0.6217, 0.2318, 0.612, 0.2295, 0.6166, 0.2032, 0.6232, 0.2047, 0.8222, 0.5315, 0.8214, 0.515, 0.8292, 0.5147, 0.83, 0.5307, 0.6345, 0.286, 0.6183, 0.2879, 0.6191, 0.2755, 0.6339, 0.2738, 0.6339, 0.2738, 0.6191, 0.2755, 0.6202, 0.2561, 0.6329, 0.2547, 0.6329, 0.2547, 0.6202, 0.2561, 0.6217, 0.2318, 0.6315, 0.2307, 0.6315, 0.2307, 0.6217, 0.2318, 0.6232, 0.2047, 0.63, 0.204, 0.8239, 0.5471, 0.8222, 0.5315, 0.83, 0.5307, 0.8316, 0.5459, 0.6505, 0.2788, 0.6345, 0.286, 0.6339, 0.2738, 0.6484, 0.2672, 0.6484, 0.2672, 0.6339, 0.2738, 0.6329, 0.2547, 0.6452, 0.2491, 0.6452, 0.2491, 0.6329, 0.2547, 0.6315, 0.2307, 0.6412, 0.2263, 0.6412, 0.2263, 0.6315, 0.2307, 0.63, 0.204, 0.6366, 0.201, 0.7831, 0.3818, 0.7874, 0.3675, 0.7946, 0.3714, 0.7905, 0.3853, 0.6655, 0.2665, 0.6505, 0.2788, 0.6484, 0.2672, 0.6622, 0.2559, 0.6622, 0.2559, 0.6484, 0.2672, 0.6452, 0.2491, 0.6569, 0.2395, 0.6569, 0.2395, 0.6452, 0.2491, 0.6412, 0.2263, 0.6503, 0.2188, 0.6503, 0.2188, 0.6412, 0.2263, 0.6366, 0.201, 0.6429, 0.1958, 0.7795, 0.4008, 0.7831, 0.3818, 0.7905, 0.3853, 0.787, 0.4037, 0.679, 0.2494, 0.6655, 0.2665, 0.6622, 0.2559, 0.6745, 0.2404, 0.6745, 0.2404, 0.6622, 0.2559, 0.6569, 0.2395, 0.6674, 0.2263, 0.6674, 0.2263, 0.6569, 0.2395, 0.6503, 0.2188, 0.6585, 0.2085, 0.6585, 0.2085, 0.6503, 0.2188, 0.6429, 0.1958, 0.6485, 0.1887, 0.7767, 0.4236, 0.7795, 0.4008, 0.787, 0.4037, 0.7843, 0.4259, 0.7843, 0.4259, 0.787, 0.4037, 0.795, 0.4122, 0.7924, 0.4325, 0.685, 0.2212, 0.6745, 0.2404, 0.6674, 0.2263, 0.6763, 0.2099, 0.6763, 0.2099, 0.6674, 0.2263, 0.6585, 0.2085, 0.6654, 0.1957, 0.6654, 0.1957, 0.6585, 0.2085, 0.6485, 0.1887, 0.6533, 0.18, 0.7747, 0.4495, 0.7767, 0.4236, 0.7843, 0.4259, 0.7824, 0.451, 0.7824, 0.451, 0.7843, 0.4259, 0.7924, 0.4325, 0.7907, 0.4554, 0.6932, 0.1991, 0.685, 0.2212, 0.6763, 0.2099, 0.6834, 0.1911, 0.6834, 0.1911, 0.6763, 0.2099, 0.6654, 0.1957, 0.6709, 0.181, 0.6709, 0.181, 0.6654, 0.1957, 0.6533, 0.18, 0.6571, 0.1699, 0.7737, 0.4773, 0.7747, 0.4495, 0.7824, 0.451, 0.7814, 0.478, 0.7814, 0.478, 0.7824, 0.451, 0.7907, 0.4554, 0.7898, 0.48, 0.6989, 0.1749, 0.6932, 0.1991, 0.6834, 0.1911, 0.6882, 0.1705, 0.6882, 0.1705, 0.6834, 0.1911, 0.6709, 0.181, 0.6747, 0.165, 0.6747, 0.165, 0.6709, 0.181, 0.6571, 0.1699, 0.6597, 0.1588, 0.7737, 0.506, 0.7737, 0.4773, 0.7814, 0.478, 0.7814, 0.5059, 0.7814, 0.5059, 0.7814, 0.478, 0.7898, 0.48, 0.7898, 0.5055, 0.7018, 0.1496, 0.6989, 0.1749, 0.6882, 0.1705, 0.6907, 0.149, 0.6907, 0.149, 0.6882, 0.1705, 0.6747, 0.165, 0.6766, 0.1482, 0.6766, 0.1482, 0.6747, 0.165, 0.6597, 0.1588, 0.661, 0.1473, 0.292, 0.3652, 0.2902, 0.5433, 0.2523, 0.7783, 0.2473, 0.7783, 0.251, 0.4069, 0.1952, 0.9581, 0.1588, 0.9604, 0.09419, 0.8726, 0.5749, 0.4278, 0.5749, 0.2933, 0.6884, 0.2933, 0.6884, 0.4278, 0.2193, 0.9526, 0.1952, 0.9581, 0.09419, 0.8726, 0.1304, 0.005073, 0.2418, 0.00744, 0.09419, 0.8726, 0.04361, 0.8819, 0.002725, 0.7927, 0.01133, 0.3977, 0.01993, 0.002725, 0.1304, 0.005073, 0.5749, 0.5622, 0.5749, 0.4278, 0.6884, 0.4278, 0.6884, 0.5622, 0.5502, 0.7654, 0.549, 0.7477, 0.6637, 0.7454, 0.6649, 0.7631, 0.5471, 0.7019, 0.6618, 0.6995, 0.6637, 0.7454, 0.549, 0.7477, 0.549, 0.6085, 0.6637, 0.6061, 0.6618, 0.6515, 0.5471, 0.6539, 0.5527, 0.57, 0.6674, 0.5677, 0.6637, 0.6061, 0.549, 0.6085, 0.5471, 0.6539, 0.6618, 0.6515, 0.6618, 0.6995, 0.5471, 0.7019, 0.0616, 0.9103, 0.04361, 0.8819, 0.09419, 0.8726, 0.08824, 0.9345, 0.0616, 0.9103, 0.09419, 0.8726, 0.1217, 0.9521, 0.08824, 0.9345, 0.09419, 0.8726, 0.1588, 0.9604, 0.1217, 0.9521, 0.09419, 0.8726, 0.2528, 0.9098, 0.3677, 0.9099, 0.3711, 0.9496, 0.2563, 0.9494, 0.5471, 0.8044, 0.5471, 0.7709, 0.5566, 0.7709, 0.5566, 0.8044, 0.5122, 0.9973, 0.5122, 0.004469, 0.5416, 0.0288, 0.5416, 0.9731, 0.3658, 0.4071, 0.3698, 0.002879, 0.3962, 0.02767, 0.3923, 0.4221, 0.5749, 0.4278, 0.5749, 0.5622, 0.5471, 0.5387, 0.5471, 0.4273, 0.5749, 0.2933, 0.5749, 0.4278, 0.5471, 0.4273, 0.5471, 0.3167, 0.6637, 0.7454, 0.6618, 0.6995, 0.6883, 0.6784, 0.6897, 0.7146, 0.6618, 0.6995, 0.6618, 0.6515, 0.6885, 0.6409, 0.6883, 0.6784, 0.6618, 0.6515, 0.6637, 0.6061, 0.6902, 0.6064, 0.6885, 0.6409, 0.6637, 0.6061, 0.6674, 0.5677, 0.693, 0.5784, 0.6902, 0.6064, 0.3711, 0.9496, 0.3677, 0.9099, 0.3937, 0.9071, 0.3962, 0.9361, 0.3238, 0.5433, 0.3256, 0.3652, 0.3658, 0.4071, 0.3621, 0.7785, 0.3572, 0.7785, 0.1952, 0.9581, 0.2193, 0.9526, 0.2418, 0.9782, 0.2239, 0.9825, 0.5122, 0.004469, 0.5122, 0.9973, 0.4016, 0.9955, 0.4016, 0.002726, 0.2902, 0.5433, 0.3238, 0.5433, 0.3572, 0.7785, 0.2523, 0.7783, 0.3256, 0.3652, 0.3273, 0.1872, 0.3698, 0.002879, 0.3658, 0.4071, 0.3879, 0.8164, 0.3621, 0.7785, 0.3658, 0.4071, 0.3923, 0.4221, 0.3884, 0.8165, 0.3273, 0.1872, 0.2938, 0.1872, 0.2549, 0.002725, 0.3698, 0.002879, 0.7072, 0.7216, 0.7073, 0.5433, 0.7073, 0.5433, 0.7587, 0.5963, 0.7681, 0.7216, 0.8067, 0.7216, 0.7736, 0.7216, 0.7789, 0.6608, 0.8013, 0.6608, 0.8034, 0.2343, 0.8073, 0.362, 0.7737, 0.3618, 0.7737, 0.2341, 0.7999, 0.002884, 0.8013, 0.1286, 0.7748, 0.1284, 0.7773, 0.002725, 0.7073, 0.5433, 0.7074, 0.3649, 0.717, 0.3649, 0.7438, 0.4913, 0.7073, 0.5433, 0.7683, 0.1811, 0.7683, 0.3595, 0.7072, 0.3594, 0.7168, 0.2341, 0.7683, 0.1811, 0.2938, 0.1872, 0.292, 0.3652, 0.251, 0.4069, 0.2549, 0.002725, 0.3884, 0.8165, 0.3937, 0.9071, 0.3677, 0.9099, 0.3636, 0.8416, 0.3879, 0.8164, 0.7168, 0.2341, 0.7319, 0.129, 0.7683, 0.1811, 0.7438, 0.4913, 0.7587, 0.5963, 0.7073, 0.5433, 0.8034, 0.2343, 0.7737, 0.2341, 0.7748, 0.1284, 0.8013, 0.1286, 0.7683, 0.002725, 0.7683, 0.1811, 0.7683, 0.1811, 0.7319, 0.129, 0.7587, 0.002745, 0.2523, 0.7783, 0.2488, 0.8414, 0.2473, 0.7783, 0.3636, 0.8416, 0.3572, 0.7785, 0.3621, 0.7785, 0.3879, 0.8164, 0.2523, 0.7783, 0.3572, 0.7785, 0.3636, 0.8416, 0.2488, 0.8414, 0.2528, 0.9098, 0.2488, 0.8414, 0.3636, 0.8416, 0.3677, 0.9099, 0.8214, 0.4133, 0.8221, 0.3882, 0.8293, 0.39, 0.8286, 0.4135, 0.8293, 0.776, 0.8293, 0.8003, 0.8173, 0.7979, 0.8173, 0.7784, 0.8173, 0.7784, 0.8173, 0.7979, 0.7994, 0.7944, 0.7994, 0.7819, 0.7994, 0.7819, 0.7994, 0.7944, 0.7783, 0.7902, 0.7783, 0.7861, 0.8221, 0.3882, 0.8242, 0.3675, 0.8313, 0.3706, 0.8293, 0.39, 0.8293, 0.8003, 0.82, 0.8227, 0.8098, 0.8159, 0.8173, 0.7979, 0.8173, 0.7979, 0.8098, 0.8159, 0.7946, 0.8058, 0.7994, 0.7944, 0.7994, 0.7944, 0.7946, 0.8058, 0.7768, 0.7939, 0.7783, 0.7902, 0.8199, 0.1028, 0.8229, 0.1243, 0.8155, 0.126, 0.8127, 0.1058, 0.82, 0.8227, 0.8028, 0.8399, 0.796, 0.8298, 0.8098, 0.8159, 0.8098, 0.8159, 0.796, 0.8298, 0.7859, 0.8146, 0.7946, 0.8058, 0.7946, 0.8058, 0.7859, 0.8146, 0.7739, 0.7967, 0.7768, 0.7939, 0.8229, 0.1243, 0.824, 0.1498, 0.8165, 0.1498, 0.8155, 0.126, 0.8028, 0.8399, 0.7804, 0.8492, 0.778, 0.8372, 0.796, 0.8298, 0.796, 0.8298, 0.778, 0.8372, 0.7744, 0.8194, 0.7859, 0.8146, 0.7859, 0.8146, 0.7744, 0.8194, 0.7702, 0.7983, 0.7739, 0.7967, 0.824, 0.1498, 0.8229, 0.1752, 0.8155, 0.1736, 0.8165, 0.1498, 0.7804, 0.8492, 0.7561, 0.8492, 0.7584, 0.8372, 0.778, 0.8372, 0.778, 0.8372, 0.7584, 0.8372, 0.762, 0.8194, 0.7744, 0.8194, 0.7744, 0.8194, 0.762, 0.8194, 0.7661, 0.7983, 0.7702, 0.7983, 0.8229, 0.1752, 0.8199, 0.1968, 0.8127, 0.1938, 0.8155, 0.1736, 0.7561, 0.8492, 0.7337, 0.8399, 0.7404, 0.8298, 0.7584, 0.8372, 0.7584, 0.8372, 0.7404, 0.8298, 0.7505, 0.8146, 0.762, 0.8194, 0.762, 0.8194, 0.7505, 0.8146, 0.7624, 0.7967, 0.7661, 0.7983, 0.8181, 0.7216, 0.8137, 0.7008, 0.8213, 0.6991, 0.8254, 0.7186, 0.7337, 0.8399, 0.7165, 0.8227, 0.7266, 0.8159, 0.7404, 0.8298, 0.7404, 0.8298, 0.7266, 0.8159, 0.7417, 0.8058, 0.7505, 0.8146, 0.7505, 0.8146, 0.7417, 0.8058, 0.7596, 0.7939, 0.7624, 0.7967, 0.8137, 0.7008, 0.8122, 0.6756, 0.8198, 0.6755, 0.8213, 0.6991, 0.7165, 0.8227, 0.7072, 0.8003, 0.7191, 0.7979, 0.7266, 0.8159, 0.7266, 0.8159, 0.7191, 0.7979, 0.7369, 0.7944, 0.7417, 0.8058, 0.7417, 0.8058, 0.7369, 0.7944, 0.758, 0.7902, 0.7596, 0.7939, 0.8122, 0.6756, 0.8137, 0.65, 0.8213, 0.6515, 0.8198, 0.6755, 0.7072, 0.8003, 0.7072, 0.776, 0.7191, 0.7784, 0.7191, 0.7979, 0.7191, 0.7979, 0.7191, 0.7784, 0.7369, 0.7819, 0.7369, 0.7944, 0.7369, 0.7944, 0.7369, 0.7819, 0.758, 0.7861, 0.758, 0.7902, 0.8137, 0.65, 0.8181, 0.6277, 0.8254, 0.6307, 0.8213, 0.6515, 0.7072, 0.776, 0.7165, 0.7535, 0.7266, 0.7603, 0.7191, 0.7784, 0.7191, 0.7784, 0.7266, 0.7603, 0.7417, 0.7705, 0.7369, 0.7819, 0.7369, 0.7819, 0.7417, 0.7705, 0.7596, 0.7824, 0.758, 0.7861, 0.8157, 0.2963, 0.8135, 0.2752, 0.8207, 0.2735, 0.8227, 0.2932, 0.7165, 0.7535, 0.7337, 0.7364, 0.7404, 0.7465, 0.7266, 0.7603, 0.7266, 0.7603, 0.7404, 0.7465, 0.7505, 0.7617, 0.7417, 0.7705, 0.7417, 0.7705, 0.7505, 0.7617, 0.7624, 0.7795, 0.7596, 0.7824, 0.8135, 0.2752, 0.8127, 0.2499, 0.82, 0.2498, 0.8207, 0.2735, 0.7337, 0.7364, 0.7561, 0.7271, 0.7584, 0.739, 0.7404, 0.7465, 0.7404, 0.7465, 0.7584, 0.739, 0.762, 0.7569, 0.7505, 0.7617, 0.7505, 0.7617, 0.762, 0.7569, 0.7661, 0.778, 0.7624, 0.7795, 0.8127, 0.2499, 0.8135, 0.2243, 0.8207, 0.2259, 0.82, 0.2498, 0.7561, 0.7271, 0.7804, 0.7271, 0.778, 0.739, 0.7584, 0.739, 0.7584, 0.739, 0.778, 0.739, 0.7744, 0.7569, 0.762, 0.7569, 0.762, 0.7569, 0.7744, 0.7569, 0.7702, 0.778, 0.7661, 0.778, 0.8135, 0.2243, 0.8157, 0.2023, 0.8227, 0.2052, 0.8207, 0.2259, 0.7804, 0.7271, 0.8028, 0.7364, 0.796, 0.7465, 0.778, 0.739, 0.778, 0.739, 0.796, 0.7465, 0.7859, 0.7617, 0.7744, 0.7569, 0.7744, 0.7569, 0.7859, 0.7617, 0.7739, 0.7795, 0.7702, 0.778, 0.8242, 0.4614, 0.8221, 0.439, 0.8293, 0.4375, 0.8313, 0.4585, 0.8028, 0.7364, 0.82, 0.7536, 0.8098, 0.7603, 0.796, 0.7465, 0.796, 0.7465, 0.8098, 0.7603, 0.7946, 0.7705, 0.7859, 0.7617, 0.7859, 0.7617, 0.7946, 0.7705, 0.7768, 0.7824, 0.7739, 0.7795, 0.8221, 0.439, 0.8214, 0.4133, 0.8286, 0.4135, 0.8293, 0.4375, 0.82, 0.7536, 0.8293, 0.776, 0.8173, 0.7784, 0.8098, 0.7603, 0.8098, 0.7603, 0.8173, 0.7784, 0.7994, 0.7819, 0.7946, 0.7705, 0.7946, 0.7705, 0.7994, 0.7819, 0.7783, 0.7861, 0.7768, 0.7824, 0.7783, 0.7861, 0.7783, 0.7902, 0.7768, 0.7939, 0.7739, 0.7967, 0.7702, 0.7983, 0.7661, 0.7983, 0.7624, 0.7967, 0.7596, 0.7939, 0.758, 0.7902, 0.758, 0.7861, 0.7596, 0.7824, 0.7624, 0.7795, 0.7661, 0.778, 0.7702, 0.778, 0.7739, 0.7795, 0.7768, 0.7824])
me_eyefish.materials.append(mat_material_001)
me_eyefish.update()
arm_armature = bpy.data.armatures.new('Armature')  # bones are not reproduced

# ---- objects
ob_eyefish = bpy.data.objects.new('EyeFish', me_eyefish)
ob_armature = bpy.data.objects.new('Armature', arm_armature)

# ---- transforms, parenting, visibility, modifiers, constraints
ob_eyefish.parent = ob_armature
ob_eyefish.location = (0.0, 0.0, 0.0)
_vg = ob_eyefish.vertex_groups.new(name='Bone')
for _i, _w in zip([0, 1, 2, 3, 4, 5, 6, 7, 8, 9, 10, 11, 12, 13, 14, 15, 16, 17, 18, 19, 20, 21, 22, 23, 24, 25, 26, 27, 28, 29, 30, 31, 32, 33, 34, 35, 36, 37, 38, 39, 40, 41, 42, 43, 44, 45, 46, 47, 48, 49, 50, 51, 52, 53, 54, 55, 56, 57, 58, 59, 60, 61, 62, 63, 64, 65, 66, 67, 68, 69, 70, 71, 72, 73, 74, 75, 76, 77, 78, 79, 80, 81, 82, 83, 84, 85, 86, 87, 88, 89, 90, 91, 92, 93, 94, 95, 96, 97, 98, 99, 100, 101, 102, 103, 104, 105, 106, 107, 108, 109, 110, 111, 112, 113, 114, 115, 116, 117, 118, 119, 120, 121, 122, 123, 124, 125, 126, 127, 128, 129, 130, 131, 132, 133, 134, 135, 136, 137, 138, 139, 140, 141, 142, 143, 144, 145, 146, 147, 148, 149, 150, 151, 152, 153, 154, 155, 156, 157, 158, 159, 160, 161, 162, 163, 164, 165, 166, 167, 168, 169, 170, 171, 172, 173, 174, 175, 176, 177, 178, 179, 180, 181, 182, 183, 184, 185, 186, 187, 188, 189, 190, 191, 192, 193, 194, 195, 196, 197, 198, 199, 200, 201, 202, 203, 204, 205, 206, 207, 208, 209, 210, 211, 212, 213, 214, 215, 216, 217, 218, 219, 220, 221, 222, 223, 224, 225, 226, 227, 228, 229, 230, 231, 232, 233, 234, 235, 236, 237, 238, 239, 240, 241, 242, 243, 244, 245, 246, 247, 248, 249], [4.381e-08, 0.8524, 1.626e-06, 0.6633, 0.7972, 0.8528, 6.06e-08, 0.8508, 9.788e-06, 0.6496, 0.7958, 0.8513, 3.092e-08, 0.8522, 4.284e-07, 0.6044, 0.7814, 0.8549, 1.651e-07, 0.8601, 2.577e-06, 0.5383, 0.7495, 0.8506, 5.357e-07, 0.8026, 1.577e-06, 0.44, 0.6511, 0.7859, 6.306e-06, 0.59, 6.12e-05, 0.2522, 0.4835, 0.5724, 1.017e-05, 0.4229, 0.0002681, 0.2455, 0.3519, 0.407, 7.469e-06, 0.3369, 0.003119, 0.212, 0.2796, 0.3229, 4.824e-06, 0.3244, 0.009533, 0.208, 0.2693, 0.3082, 6.818e-06, 0.3882, 0.009135, 0.2526, 0.3146, 0.3579, 1.333e-06, 0.5289, 0.00199, 0.3317, 0.4395, 0.4938, 5.64e-06, 0.7001, 4.068e-05, 0.4154, 0.6128, 0.6846, 4.998e-07, 0.8095, 0.1077, 0.495, 0.746, 0.801, 3.718e-07, 0.8487, 0.3089, 0.6163, 0.8242, 0.8609, 4.341e-08, 0.8581, 0.4012, 0.712, 0.826, 0.8664, 5.494e-08, 0.85, 0.4365, 0.6968, 0.8088, 0.8617, 9.816e-09, 0.8164, 0.4601, 0.6805, 0.7765, 0.8272, 2.97e-09, 0.7986, 0.2036, 0.6842, 0.7591, 0.7986, 4.93e-09, 0.8047, 0.1453, 0.6556, 0.7516, 0.795, 3.662e-12, 0.7802, 0.2989, 0.5939, 0.7462, 0.788, 1.031e-07, 0.622, 1.419e-06, 0.5107, 0.6226, 0.6424, 4.862e-08, 0.4244, 0.0002781, 0.3625, 0.4324, 0.4432, 1.267e-07, 0.2865, 0.001123, 0.2474, 0.2729, 0.2908, 8.537e-07, 0.2579, 0.001883, 0.1732, 0.1984, 0.238, 1.99e-06, 0.265, 0.00287, 0.1491, 0.2007, 0.2469, 7.649e-07, 0.3434, 0.003965, 0.139, 0.2701, 0.3292, 6.86e-08, 0.5169, 0.002996, 0.1598, 0.43, 0.5121, 8.528e-08, 0.7218, 0.001217, 0.3051, 0.6104, 0.7062, 1.689e-07, 0.8793, 1.496e-05, 0.5587, 0.7425, 0.8695, 2.5e-09, 0.9228, 6.474e-07, 0.6097, 0.8078, 0.9201, 7.474e-09, 0.8985, 1.506e-06, 0.624, 0.816, 0.9003, 1.88e-08, 0.8756, 3.218e-05, 0.6479, 0.8142, 0.8795, 1.0, 1.0, 0.9994, 0.9999, 0.9999, 1.0, 1.0, 1.0, 1.0, 1.0, 1.0, 1.0, 1.0, 1.0, 1.0, 1.0, 1.0, 0.9999, 1.0, 1.0, 1.0, 1.0, 1.0, 1.0, 1.0, 1.0, 1.0, 1.0, 1.0, 1.0, 1.0, 1.0, 1.0, 1.0, 1.0, 0.9999, 1.0, 1.0, 1.0, 1.0, 1.001, 1.0, 1.0, 1.001, 1.0, 1.0, 1.0, 1.001, 1.0, 1.0, 1.0, 0.9995, 0.9998, 0.9994, 1.0, 1.0, 1.0, 1.0]): _vg.add([_i], _w, 'REPLACE')
_vg = ob_eyefish.vertex_groups.new(name='Bone.001')
for _i, _w in zip([0, 1, 2, 3, 4, 5, 6, 7, 8, 9, 10, 11, 12, 13, 14, 15, 16, 17, 18, 19, 20, 21, 22, 23, 24, 25, 26, 27, 28, 29, 30, 31, 32, 33, 34, 35, 36, 37, 38, 39, 40, 41, 42, 43, 44, 45, 46, 47, 48, 49, 50, 51, 52, 53, 54, 55, 56, 57, 58, 59, 60, 61, 62, 63, 64, 65, 66, 67, 68, 69, 70, 71, 72, 73, 74, 75, 76, 77, 78, 79, 80, 81, 82, 83, 84, 85, 86, 87, 88, 89, 90, 91, 92, 93, 94, 95, 96, 97, 98, 99, 100, 101, 102, 103, 104, 105, 106, 107, 108, 109, 110, 111, 112, 113, 114, 115, 116, 117, 118, 119, 120, 121, 122, 123, 124, 125, 126, 127, 128, 129, 130, 131, 132, 133, 134, 135, 136, 137, 138, 139, 140, 141, 142, 143, 144, 145, 146, 147, 148, 149, 150, 151, 152, 153, 154, 155, 156, 157, 158, 159, 160, 161, 162, 163, 164, 165, 166, 167, 168, 169, 170, 171, 172, 173, 174, 175, 176, 177, 178, 179, 180, 181, 182, 183, 184, 185, 186, 187, 188, 189, 190, 191], [0.9984, 0.07734, 0.8992, 0.09263, 0.02569, 0.05175, 0.9951, 0.06162, 0.7987, 0.3315, 0.0231, 0.03876, 0.993, 0.01112, 0.7445, 0.3292, 0.002218, 0.001961, 0.9801, 0.0006785, 0.6968, 0.2587, 0.0002929, 7.738e-07, 0.9534, 0.001696, 0.6457, 0.1453, 0.001234, 3.375e-05, 0.9229, 0.009408, 0.6529, 0.3084, 0.04187, 0.0009351, 0.8955, 0.0141, 0.7137, 0.3577, 0.04591, 0.001508, 0.8845, 0.03162, 0.7618, 0.337, 0.0396, 0.007242, 0.8975, 0.1056, 0.8105, 0.3541, 0.07998, 0.01409, 0.9311, 0.1652, 0.8956, 0.4879, 0.02431, 0.03169, 0.9767, 0.3091, 0.9625, 0.7027, 0.04646, 0.04481, 0.9903, 0.3334, 0.9011, 0.7741, 0.0006364, 0.03178, 0.9881, 0.1097, 0.8233, 0.5145, 0.004255, 0.02584, 0.9977, 0.1333, 0.8069, 0.3508, 0.009579, 0.08156, 0.9996, 0.0998, 0.8089, 0.2158, 0.08258, 0.09208, 0.9997, 0.0853, 0.8343, 0.2518, 0.1056, 0.07927, 1.0, 0.08424, 0.8301, 0.3216, 0.09224, 0.07745, 0.9994, 0.08315, 0.8375, 0.2564, 0.04687, 0.06794, 1.0, 0.09479, 0.8177, 0.3016, 0.03494, 0.07257, 0.9958, 0.1432, 0.7788, 0.253, 0.04646, 0.1012, 0.9939, 0.1216, 0.8073, 0.2345, 0.01177, 0.05148, 0.9981, 0.1037, 0.8997, 0.3724, 0.004015, 0.02657, 0.9997, 0.1068, 0.9744, 0.2632, 0.0004328, 0.008328, 1.0, 0.1882, 0.9371, 0.2382, 0.003504, 0.03734, 0.9995, 0.276, 0.8848, 0.2275, 0.001213, 0.04893, 0.9987, 0.2911, 0.8624, 0.2354, 0.03818, 0.0836, 0.9994, 0.269, 0.8591, 0.305, 0.04828, 0.08973, 1.0, 0.1715, 0.9047, 0.4645, 0.02695, 0.01605, 0.9999, 0.02253, 0.9707, 0.4793, 0.003577, 0.001357, 0.9993, 0.009403, 0.9858, 0.4151, 0.02379, 0.0006619, 0.9999, 0.01991, 0.9526, 0.3737, 0.01912, 0.007133, 1.0, 0.03262, 0.9648, 0.2363, 0.005225, 0.008985]): _vg.add([_i], _w, 'REPLACE')
_vg = ob_eyefish.vertex_groups.new(name='Bone.002')
_vg.add([250, 251, 252, 253, 254, 255, 256, 257, 258, 259, 260, 261, 262, 263, 264, 265, 266, 267, 268, 269, 270, 271, 272, 273, 274, 275, 276, 277, 278, 279, 280, 281, 282, 283, 284, 285, 286, 287, 288, 289, 290, 291, 292, 293, 294, 295, 296, 297, 298, 299, 300, 301, 302, 303, 304, 305, 306, 307, 308, 309, 310, 311, 312, 313, 314, 315, 316, 317, 318, 319, 320, 321, 322, 323, 324, 325, 326, 327, 328, 329], 1.0, 'REPLACE')
_m = ob_eyefish.modifiers.new('Armature', 'ARMATURE')
_m.object = ob_armature
ob_armature.location = (0.0, 0.0, 0.0)

# ---- collection membership
col_collection.objects.link(ob_eyefish)
col_collection.objects.link(ob_armature)

# ---- scene / render settings (as saved in the file)
scene.frame_start = 0; scene.frame_end = 240; scene.frame_set(0)
scene.render.engine = 'BLENDER_EEVEE_NEXT'
scene.render.fps = 30
bpy.context.view_layer.update()

# ---- added for rendering (the .blend has no active camera): camera
cam_auto = bpy.data.cameras.new('AutoCamera')
cam_auto.lens = 50.0
cam_auto.sensor_width = 36.0
cam_auto.clip_end = 1000.0
ob_auto_camera = bpy.data.objects.new('AutoCamera', cam_auto)
scene.collection.objects.link(ob_auto_camera)
ob_auto_camera.location = (27.7996, -29.6356, 23.1102)
ob_auto_camera.rotation_euler = (1.09748, -7.21219e-08, 0.694738)
scene.camera = ob_auto_camera
bpy.context.view_layer.update()
